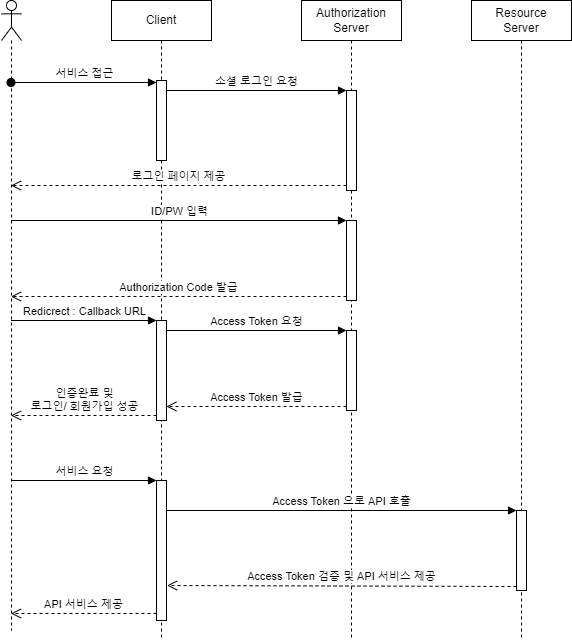

The diagram above was exported from draw.io. Its source (the exported page's mxGraphModel, read from the mxfile embedded in the PNG):
<mxGraphModel dx="1290" dy="581" grid="1" gridSize="10" guides="1" tooltips="1" connect="1" arrows="1" fold="1" page="1" pageScale="1" pageWidth="827" pageHeight="1169" math="0" shadow="0">
  <root>
    <mxCell id="0" />
    <mxCell id="1" parent="0" />
    <mxCell id="rizdpV50T4WsvtNLQxCy-2" value="" style="shape=umlLifeline;participant=umlActor;perimeter=lifelinePerimeter;whiteSpace=wrap;html=1;container=1;collapsible=0;recursiveResize=0;verticalAlign=top;spacingTop=36;outlineConnect=0;" vertex="1" parent="1">
      <mxGeometry x="150" y="40" width="20" height="630" as="geometry" />
    </mxCell>
    <mxCell id="Je8tmS2lLg4BTbtX4Giv-1" value="Client" style="shape=umlLifeline;perimeter=lifelinePerimeter;whiteSpace=wrap;html=1;container=1;collapsible=0;recursiveResize=0;outlineConnect=0;" vertex="1" parent="1">
      <mxGeometry x="260" y="40" width="100" height="640" as="geometry" />
    </mxCell>
    <mxCell id="Je8tmS2lLg4BTbtX4Giv-6" value="" style="html=1;points=[];perimeter=orthogonalPerimeter;" vertex="1" parent="Je8tmS2lLg4BTbtX4Giv-1">
      <mxGeometry x="45" y="80" width="10" height="80" as="geometry" />
    </mxCell>
    <mxCell id="Je8tmS2lLg4BTbtX4Giv-14" value="" style="html=1;points=[];perimeter=orthogonalPerimeter;" vertex="1" parent="Je8tmS2lLg4BTbtX4Giv-1">
      <mxGeometry x="45" y="320" width="10" height="100" as="geometry" />
    </mxCell>
    <mxCell id="Je8tmS2lLg4BTbtX4Giv-21" value="" style="html=1;points=[];perimeter=orthogonalPerimeter;" vertex="1" parent="Je8tmS2lLg4BTbtX4Giv-1">
      <mxGeometry x="45" y="480" width="10" height="140" as="geometry" />
    </mxCell>
    <mxCell id="Je8tmS2lLg4BTbtX4Giv-2" value="Authorization&lt;br&gt;Server" style="shape=umlLifeline;perimeter=lifelinePerimeter;whiteSpace=wrap;html=1;container=1;collapsible=0;recursiveResize=0;outlineConnect=0;" vertex="1" parent="1">
      <mxGeometry x="450" y="40" width="100" height="640" as="geometry" />
    </mxCell>
    <mxCell id="Je8tmS2lLg4BTbtX4Giv-8" value="" style="html=1;points=[];perimeter=orthogonalPerimeter;" vertex="1" parent="Je8tmS2lLg4BTbtX4Giv-2">
      <mxGeometry x="45" y="90" width="10" height="100" as="geometry" />
    </mxCell>
    <mxCell id="Je8tmS2lLg4BTbtX4Giv-11" value="" style="html=1;points=[];perimeter=orthogonalPerimeter;" vertex="1" parent="Je8tmS2lLg4BTbtX4Giv-2">
      <mxGeometry x="45" y="220" width="10" height="80" as="geometry" />
    </mxCell>
    <mxCell id="Je8tmS2lLg4BTbtX4Giv-17" value="" style="html=1;points=[];perimeter=orthogonalPerimeter;" vertex="1" parent="Je8tmS2lLg4BTbtX4Giv-2">
      <mxGeometry x="45" y="330" width="10" height="80" as="geometry" />
    </mxCell>
    <mxCell id="Je8tmS2lLg4BTbtX4Giv-7" value="서비스 접근" style="html=1;verticalAlign=bottom;startArrow=oval;endArrow=block;startSize=8;rounded=0;" edge="1" target="Je8tmS2lLg4BTbtX4Giv-6" parent="1">
      <mxGeometry relative="1" as="geometry">
        <mxPoint x="159.5" y="122" as="sourcePoint" />
        <mxPoint x="300" y="122" as="targetPoint" />
      </mxGeometry>
    </mxCell>
    <mxCell id="Je8tmS2lLg4BTbtX4Giv-10" value="로그인 페이지 제공" style="html=1;verticalAlign=bottom;endArrow=open;dashed=1;endSize=8;exitX=0;exitY=0.95;rounded=0;" edge="1" source="Je8tmS2lLg4BTbtX4Giv-8" parent="1" target="rizdpV50T4WsvtNLQxCy-2">
      <mxGeometry relative="1" as="geometry">
        <mxPoint x="420" y="206" as="targetPoint" />
      </mxGeometry>
    </mxCell>
    <mxCell id="Je8tmS2lLg4BTbtX4Giv-9" value="소셜 로그인 요청" style="html=1;verticalAlign=bottom;endArrow=block;entryX=0;entryY=0;rounded=0;exitX=1;exitY=0.125;exitDx=0;exitDy=0;exitPerimeter=0;" edge="1" target="Je8tmS2lLg4BTbtX4Giv-8" parent="1" source="Je8tmS2lLg4BTbtX4Giv-6">
      <mxGeometry relative="1" as="geometry">
        <mxPoint x="420" y="130" as="sourcePoint" />
      </mxGeometry>
    </mxCell>
    <mxCell id="Je8tmS2lLg4BTbtX4Giv-12" value="ID/PW 입력" style="html=1;verticalAlign=bottom;endArrow=block;entryX=0;entryY=0;rounded=0;" edge="1" target="Je8tmS2lLg4BTbtX4Giv-11" parent="1" source="rizdpV50T4WsvtNLQxCy-2">
      <mxGeometry relative="1" as="geometry">
        <mxPoint x="420" y="260" as="sourcePoint" />
      </mxGeometry>
    </mxCell>
    <mxCell id="Je8tmS2lLg4BTbtX4Giv-13" value="Authorization Code 발급" style="html=1;verticalAlign=bottom;endArrow=open;dashed=1;endSize=8;exitX=0;exitY=0.95;rounded=0;" edge="1" source="Je8tmS2lLg4BTbtX4Giv-11" parent="1" target="rizdpV50T4WsvtNLQxCy-2">
      <mxGeometry relative="1" as="geometry">
        <mxPoint x="420" y="336" as="targetPoint" />
      </mxGeometry>
    </mxCell>
    <mxCell id="Je8tmS2lLg4BTbtX4Giv-15" value="Redicrect : Callback URL" style="html=1;verticalAlign=bottom;endArrow=block;entryX=0;entryY=0;rounded=0;" edge="1" target="Je8tmS2lLg4BTbtX4Giv-14" parent="1" source="rizdpV50T4WsvtNLQxCy-2">
      <mxGeometry relative="1" as="geometry">
        <mxPoint x="230" y="360" as="sourcePoint" />
      </mxGeometry>
    </mxCell>
    <mxCell id="Je8tmS2lLg4BTbtX4Giv-16" value="인증완료 및 &lt;br&gt;로그인/ 회원가입 성공" style="html=1;verticalAlign=bottom;endArrow=open;dashed=1;endSize=8;exitX=0;exitY=0.95;rounded=0;" edge="1" source="Je8tmS2lLg4BTbtX4Giv-14" parent="1" target="rizdpV50T4WsvtNLQxCy-2">
      <mxGeometry x="-0.0036" relative="1" as="geometry">
        <mxPoint x="230" y="436" as="targetPoint" />
        <mxPoint as="offset" />
      </mxGeometry>
    </mxCell>
    <mxCell id="Je8tmS2lLg4BTbtX4Giv-18" value="Access Token 요청" style="html=1;verticalAlign=bottom;endArrow=block;entryX=0;entryY=0;rounded=0;" edge="1" target="Je8tmS2lLg4BTbtX4Giv-17" parent="1" source="Je8tmS2lLg4BTbtX4Giv-14">
      <mxGeometry relative="1" as="geometry">
        <mxPoint x="420" y="380" as="sourcePoint" />
      </mxGeometry>
    </mxCell>
    <mxCell id="Je8tmS2lLg4BTbtX4Giv-19" value="Access Token 발급" style="html=1;verticalAlign=bottom;endArrow=open;dashed=1;endSize=8;exitX=0;exitY=0.95;rounded=0;entryX=0.99;entryY=0.86;entryDx=0;entryDy=0;entryPerimeter=0;" edge="1" source="Je8tmS2lLg4BTbtX4Giv-17" parent="1" target="Je8tmS2lLg4BTbtX4Giv-14">
      <mxGeometry relative="1" as="geometry">
        <mxPoint x="420" y="456" as="targetPoint" />
      </mxGeometry>
    </mxCell>
    <mxCell id="Je8tmS2lLg4BTbtX4Giv-20" value="Resource&lt;br&gt;Server" style="shape=umlLifeline;perimeter=lifelinePerimeter;whiteSpace=wrap;html=1;container=1;collapsible=0;recursiveResize=0;outlineConnect=0;" vertex="1" parent="1">
      <mxGeometry x="620" y="40" width="100" height="640" as="geometry" />
    </mxCell>
    <mxCell id="Je8tmS2lLg4BTbtX4Giv-24" value="" style="html=1;points=[];perimeter=orthogonalPerimeter;" vertex="1" parent="Je8tmS2lLg4BTbtX4Giv-20">
      <mxGeometry x="45" y="510" width="10" height="80" as="geometry" />
    </mxCell>
    <mxCell id="Je8tmS2lLg4BTbtX4Giv-22" value="서비스 요청" style="html=1;verticalAlign=bottom;endArrow=block;entryX=0;entryY=0;rounded=0;" edge="1" target="Je8tmS2lLg4BTbtX4Giv-21" parent="1" source="rizdpV50T4WsvtNLQxCy-2">
      <mxGeometry relative="1" as="geometry">
        <mxPoint x="230" y="470" as="sourcePoint" />
      </mxGeometry>
    </mxCell>
    <mxCell id="Je8tmS2lLg4BTbtX4Giv-23" value="API 서비스 제공" style="html=1;verticalAlign=bottom;endArrow=open;dashed=1;endSize=8;exitX=0;exitY=0.95;rounded=0;" edge="1" source="Je8tmS2lLg4BTbtX4Giv-21" parent="1" target="rizdpV50T4WsvtNLQxCy-2">
      <mxGeometry relative="1" as="geometry">
        <mxPoint x="230" y="546" as="targetPoint" />
      </mxGeometry>
    </mxCell>
    <mxCell id="Je8tmS2lLg4BTbtX4Giv-25" value="Access Token 으로 API 호출" style="html=1;verticalAlign=bottom;endArrow=block;entryX=0;entryY=0;rounded=0;" edge="1" target="Je8tmS2lLg4BTbtX4Giv-24" parent="1" source="Je8tmS2lLg4BTbtX4Giv-21">
      <mxGeometry relative="1" as="geometry">
        <mxPoint x="320" y="550" as="sourcePoint" />
      </mxGeometry>
    </mxCell>
    <mxCell id="Je8tmS2lLg4BTbtX4Giv-26" value="Access Token 검증 및 API 서비스 제공" style="html=1;verticalAlign=bottom;endArrow=open;dashed=1;endSize=8;exitX=0;exitY=0.95;rounded=0;entryX=1.06;entryY=0.75;entryDx=0;entryDy=0;entryPerimeter=0;" edge="1" source="Je8tmS2lLg4BTbtX4Giv-24" parent="1" target="Je8tmS2lLg4BTbtX4Giv-21">
      <mxGeometry relative="1" as="geometry">
        <mxPoint x="310" y="630" as="targetPoint" />
      </mxGeometry>
    </mxCell>
  </root>
</mxGraphModel>